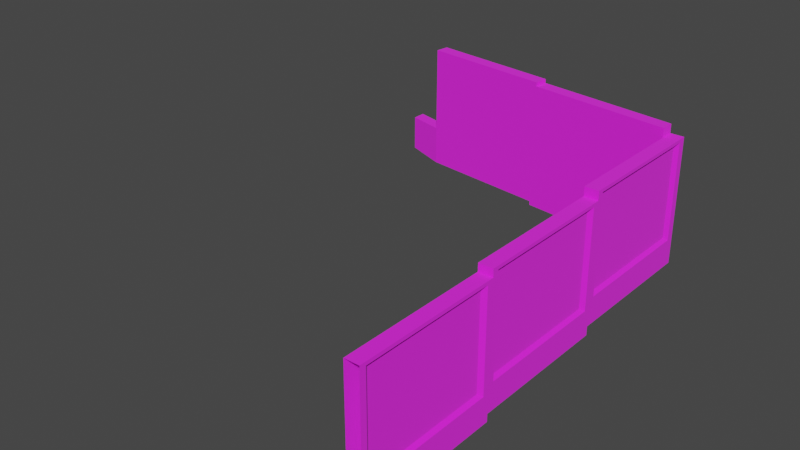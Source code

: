 # Source: SM_FENCE_05.blend  (saved by Blender 3.1.7; exported with 4.5.12 LTS)
import bpy
from mathutils import Matrix  # noqa: F401  (used for matrix-valued properties, if any)

bpy.ops.wm.read_factory_settings(use_empty=True)
scene = bpy.context.scene
scene.name = 'Scene'

# ---- collections
col_sm_fence_05 = bpy.data.collections.new('SM_FENCE_05'); scene.collection.children.link(col_sm_fence_05)

# ---- images (referenced by path relative to the original .blend; pixels are not part of the script)
import os
ASSET_DIR = os.environ.get("B2B_ASSET_DIR", "")  # directory of the original .blend (textures are referenced by path, not embedded)
HERE = os.path.dirname(os.path.abspath(__file__))  # packed textures are extracted next to this script under _unpacked/

def load_image(name, relpath, width, height, colorspace="sRGB"):
    """Load a texture the original file referenced (path relative to the .blend, or extracted next to this script)."""
    p = next((c for c in (os.path.join(HERE, relpath), os.path.join(ASSET_DIR, relpath)) if relpath and os.path.exists(c)), "")
    if p:
        img = bpy.data.images.load(p, check_existing=True)
        img.name = name
    else:  # same state as the original file: an image datablock whose file is absent (Cycles renders it pink)
        img = bpy.data.images.new(name, width, height)
        img.source = "FILE"
        img.filepath = "//" + (relpath or name)
    img.colorspace_settings.name = colorspace
    return img
img_zab1_png = load_image('zab1.PNG', 'zab1.PNG', 1024, 1024, 'sRGB')
img_betzab_png = load_image('betzab.PNG', 'betzab.PNG', 1024, 1024, 'sRGB')

# ---- materials (node trees are filled in below, after node groups)
mat_sm_fence_05_0 = bpy.data.materials.new('SM_FENCE_05.0')
mat_sm_fence_05_0.use_transparent_shadow = False
mat_sm_fence_05_0.diffuse_color = (1.0, 1.0, 1.0, 1.0)
mat_sm_fence_05_0.roughness = 1.0
mat_sm_fence_05_0.specular_intensity = 1.0
mat_sm_fence_05_1 = bpy.data.materials.new('SM_FENCE_05.1')
mat_sm_fence_05_1.use_transparent_shadow = False
mat_sm_fence_05_1.diffuse_color = (1.0, 1.0, 1.0, 1.0)
mat_sm_fence_05_1.roughness = 1.0
mat_sm_fence_05_1.specular_intensity = 1.0

# ---- material node trees
mat_sm_fence_05_0.use_nodes = True; mat_sm_fence_05_0.node_tree.nodes.clear()
_N = mat_sm_fence_05_0.node_tree.nodes; _L = mat_sm_fence_05_0.node_tree.links
n0 = _N.new('ShaderNodeBsdfPrincipled'); n0.name = 'Principled BSDF'; n0.location = (10, 300)
n0.distribution = 'GGX'
n0.subsurface_method = 'RANDOM_WALK_SKIN'
n0.inputs[2].default_value = 1.0
n0.inputs[3].default_value = 1.45
n0.inputs[13].default_value = 1.0
n0.inputs[27].default_value = (0.0, 0.0, 0.0, 1.0)
n0.inputs[28].default_value = 1.0
n1 = _N.new('ShaderNodeOutputMaterial'); n1.name = 'Material Output'; n1.location = (300, 300)
n2 = _N.new('ShaderNodeTexImage'); n2.name = 'Image Texture'; n2.location = (-300, 600)
n2.label = 'zab1'
n2.image = img_zab1_png
_L.new(n0.outputs[0], n1.inputs[0])
_L.new(n2.outputs[0], n0.inputs[0])
n1.is_active_output = True
mat_sm_fence_05_1.use_nodes = True; mat_sm_fence_05_1.node_tree.nodes.clear()
_N = mat_sm_fence_05_1.node_tree.nodes; _L = mat_sm_fence_05_1.node_tree.links
n0 = _N.new('ShaderNodeBsdfPrincipled'); n0.name = 'Principled BSDF'; n0.location = (10, 300)
n0.distribution = 'GGX'
n0.subsurface_method = 'RANDOM_WALK_SKIN'
n0.inputs[2].default_value = 1.0
n0.inputs[3].default_value = 1.45
n0.inputs[13].default_value = 1.0
n0.inputs[27].default_value = (0.0, 0.0, 0.0, 1.0)
n0.inputs[28].default_value = 1.0
n1 = _N.new('ShaderNodeOutputMaterial'); n1.name = 'Material Output'; n1.location = (300, 300)
n2 = _N.new('ShaderNodeTexImage'); n2.name = 'Image Texture'; n2.location = (-300, 600)
n2.label = 'betzab'
n2.image = img_betzab_png
_L.new(n0.outputs[0], n1.inputs[0])
_L.new(n2.outputs[0], n0.inputs[0])
n1.is_active_output = True

# ---- world
world_world = bpy.data.worlds.new('World'); scene.world = world_world
world_world.use_nodes = True; world_world.node_tree.nodes.clear()
_N = world_world.node_tree.nodes; _L = world_world.node_tree.links
n0 = _N.new('ShaderNodeOutputWorld'); n0.name = 'World Output'; n0.location = (300, 300)
n1 = _N.new('ShaderNodeBackground'); n1.name = 'Background'; n1.location = (10, 300)
n1.inputs[0].default_value = (0.05088, 0.05088, 0.05088, 1.0)
_L.new(n1.outputs[0], n0.inputs[0])
n0.is_active_output = True
world_world.color = (0.05088, 0.05088, 0.05088)
world_world.use_sun_shadow = False
world_world.sun_shadow_jitter_overblur = 0.0

# ---- meshes
me_sm_fence_05 = bpy.data.meshes.new('SM_FENCE_05')
me_sm_fence_05.from_pydata([(1.511, -3.852, 0.9679), (1.511, -3.852, -1.832), (1.511, -7.018, -1.832), (1.511, -7.018, 0.9679), (1.811, -3.852, 0.9679), (1.741, -4.085, -1.172), (1.741, -6.785, -1.172), (1.811, -6.883, -1.245), (1.741, -4.085, 0.8233), (1.741, -6.785, 0.8233), (1.811, -3.852, -1.832), (1.811, -3.987, -1.245), (1.811, -7.018, -1.832), (1.811, -7.018, 0.9679), (1.811, -6.883, 0.8955), (1.811, -3.987, 0.8955), (1.511, -0.6866, 1.133), (1.811, -3.852, 1.133), (1.511, -0.6866, -1.667), (1.511, -3.852, -1.667), (1.811, -0.8213, -1.079), (1.811, -0.6866, -1.667), (1.811, -3.717, -1.079), (1.741, -0.9191, -1.007), (1.811, -0.8213, 1.061), (1.741, -3.62, 0.9888), (1.741, -3.62, -1.007), (1.741, -0.9191, 0.9888), (1.811, -3.852, -1.667), (1.811, -3.717, 1.061), (1.811, -0.6866, 1.133), (1.511, -0.6866, 1.327), (1.511, 2.51, 1.327), (1.511, 2.51, -1.473), (1.741, -0.4541, -0.8135), (1.811, 2.344, -0.8858), (1.741, 2.247, -0.8135), (1.741, -0.4541, 1.182), (1.741, 2.247, 1.182), (1.811, -0.5519, 1.254), (1.811, 2.51, -1.473), (1.811, -0.5519, -0.8858), (1.811, -0.6866, -1.473), (1.811, 2.344, 1.254), (1.511, 2.51, 1.526), (-1.698, 2.595, 1.526), (-1.698, 2.595, -1.274), (-1.498, 2.873, -0.686), (-1.662, 2.892, 1.526), (1.272, 2.468, -0.6137), (-1.409, 2.792, -0.6137), (-1.409, 2.792, 1.382), (1.272, 2.468, 1.382), (1.377, 2.526, -0.686), (1.511, 2.51, -1.274), (-1.662, 2.892, -1.274), (1.377, 2.526, 1.454), (-1.498, 2.873, 1.454), (-4.641, 2.95, 1.616), (-4.641, 2.95, -1.184), (-1.901, 2.851, -0.5244), (-4.441, 3.228, 1.543), (-1.796, 2.909, 1.543), (-4.352, 3.147, 1.471), (-4.441, 3.228, -0.5966), (-4.352, 3.147, -0.5244), (-1.901, 2.851, 1.471), (-1.796, 2.909, -0.5966), (-1.662, 2.892, 1.616), (-4.605, 3.247, 1.616), (1.511, 2.21, -1.274), (1.511, 2.21, 1.526), (1.811, 2.51, 1.327), (1.511, -0.6866, -1.473), (1.811, -0.6866, 1.327), (1.511, -3.852, 1.133), (-1.698, 2.595, 1.616), (-1.662, 2.892, -1.184), (-1.698, 2.595, -1.184), (-4.605, 3.247, -1.184), (-5.464, 3.462, -0.3075), (-4.605, 3.247, -0.3075), (-5.464, 3.161, -0.3075), (-4.641, 2.95, -0.3075), (-5.464, 3.161, -1.098), (-5.464, 3.462, -1.098)], [], [(0, 3, 13), (13, 4, 0), (4, 15, 11), (11, 10, 4), (5, 6, 7), (7, 11, 5), (8, 15, 14), (14, 9, 8), (8, 5, 11), (11, 15, 8), (9, 6, 5), (5, 8, 9), (14, 7, 6), (6, 9, 14), (10, 11, 7), (7, 12, 10), (13, 12, 7), (7, 14, 13), (4, 13, 14), (14, 15, 4), (16, 75, 17), (17, 30, 16), (30, 24, 20), (20, 21, 30), (23, 26, 22), (22, 20, 23), (27, 24, 29), (29, 25, 27), (27, 23, 20), (20, 24, 27), (25, 26, 23), (23, 27, 25), (29, 22, 26), (26, 25, 29), (21, 20, 22), (22, 28, 21), (17, 28, 22), (22, 29, 17), (30, 17, 29), (29, 24, 30), (32, 31, 74), (74, 72, 32), (72, 43, 35), (35, 40, 72), (36, 34, 41), (41, 35, 36), (38, 43, 39), (39, 37, 38), (38, 36, 35), (35, 43, 38), (37, 34, 36), (36, 38, 37), (39, 41, 34), (34, 37, 39), (40, 35, 41), (41, 42, 40), (74, 42, 41), (41, 39, 74), (72, 74, 39), (39, 43, 72), (45, 71, 44), (44, 48, 45), (48, 57, 47), (47, 55, 48), (50, 49, 53), (53, 47, 50), (51, 57, 56), (56, 52, 51), (51, 50, 47), (47, 57, 51), (52, 49, 50), (50, 51, 52), (56, 53, 49), (49, 52, 56), (55, 47, 53), (53, 54, 55), (44, 54, 53), (53, 56, 44), (48, 44, 56), (56, 57, 48), (58, 76, 68), (68, 69, 58), (69, 61, 64), (64, 79, 69), (65, 60, 67), (67, 64, 65), (63, 61, 62), (62, 66, 63), (63, 65, 64), (64, 61, 63), (66, 60, 65), (65, 63, 66), (62, 67, 60), (60, 66, 62), (79, 64, 67), (67, 77, 79), (68, 77, 67), (67, 62, 68), (69, 68, 62), (62, 61, 69), (44, 71, 54), (70, 54, 71), (32, 72, 33), (40, 33, 72), (74, 31, 73), (73, 42, 74), (17, 75, 19), (19, 28, 17), (68, 76, 77), (78, 77, 76), (58, 69, 79), (79, 59, 58), (3, 0, 1), (1, 2, 3), (75, 16, 18), (18, 19, 75), (31, 32, 33), (33, 73, 31), (71, 45, 46), (46, 70, 71), (76, 58, 59), (59, 78, 76), (79, 85, 80), (79, 80, 81), (81, 80, 82), (81, 82, 83), (84, 59, 82), (82, 59, 83), (85, 84, 82), (85, 82, 80)])
me_sm_fence_05.polygons.foreach_set('use_smooth', [True] * 130)
me_sm_fence_05.polygons.foreach_set('material_index', [0, 0, 0, 0, 0, 0, 0, 0, 0, 0, 0, 0, 0, 0, 0, 0, 0, 0, 0, 0, 0, 0, 0, 0, 0, 0, 0, 0, 0, 0, 0, 0, 0, 0, 0, 0, 0, 0, 0, 0, 0, 0, 0, 0, 0, 0, 0, 0, 0, 0, 0, 0, 0, 0, 0, 0, 0, 0, 0, 0, 0, 0, 0, 0, 0, 0, 0, 0, 0, 0, 0, 0, 0, 0, 0, 0, 0, 0, 0, 0, 0, 0, 0, 0, 0, 0, 0, 0, 0, 0, 0, 0, 0, 0, 0, 0, 0, 0, 0, 0, 0, 0, 0, 0, 0, 0, 0, 0, 0, 0, 0, 0, 1, 1, 1, 1, 1, 1, 1, 1, 1, 1, 1, 1, 1, 1, 1, 1, 1, 1])
_k = set([(0, 1), (0, 3), (0, 4), (0, 13), (1, 2), (1, 3), (2, 3), (3, 13), (4, 10), (4, 11), (4, 13), (4, 14), (4, 15), (5, 6), (5, 7), (5, 8), (5, 9), (5, 11), (6, 7), (6, 9), (6, 14), (7, 10), (7, 11), (7, 12), (7, 13), (7, 14), (8, 9), (8, 11), (8, 14), (8, 15), (9, 14), (10, 11), (10, 12), (11, 15), (12, 13), (13, 14), (14, 15), (16, 17), (16, 18), (16, 30), (16, 75), (17, 19), (17, 22), (17, 28), (17, 29), (17, 30), (17, 75), (18, 19), (18, 75), (19, 28), (19, 75), (20, 21), (20, 22), (20, 23), (20, 24), (20, 27), (20, 30), (21, 22), (21, 28), (21, 30), (22, 23), (22, 26), (22, 28), (22, 29), (23, 25), (23, 26), (23, 27), (24, 27), (24, 29), (24, 30), (25, 26), (25, 27), (25, 29), (26, 29), (27, 29), (29, 30), (31, 32), (31, 33), (31, 73), (31, 74), (32, 33), (32, 72), (32, 74), (33, 40), (33, 72), (33, 73), (34, 36), (34, 37), (34, 39), (34, 41), (35, 36), (35, 38), (35, 40), (35, 41), (35, 43), (35, 72), (36, 37), (36, 38), (36, 41), (37, 38), (37, 39), (38, 39), (38, 43), (39, 41), (39, 43), (39, 72), (39, 74), (40, 41), (40, 42), (40, 72), (41, 42), (41, 74), (42, 73), (42, 74), (43, 72), (44, 45), (44, 48), (44, 53), (44, 54), (44, 56), (44, 71), (45, 46), (45, 48), (45, 71), (46, 70), (46, 71), (47, 48), (47, 50), (47, 51), (47, 53), (47, 55), (47, 57), (48, 55), (48, 56), (48, 57), (49, 50), (49, 52), (49, 53), (49, 56), (50, 51), (50, 52), (50, 53), (51, 52), (51, 56), (51, 57), (52, 56), (53, 54), (53, 55), (53, 56), (54, 55), (54, 70), (54, 71), (56, 57), (58, 59), (58, 68), (58, 69), (58, 76), (58, 79), (59, 76), (59, 78), (59, 79), (59, 82), (59, 83), (59, 84), (60, 62), (60, 65), (60, 66), (60, 67), (61, 62), (61, 63), (61, 64), (61, 69), (62, 63), (62, 66), (62, 67), (62, 68), (62, 69), (63, 64), (63, 65), (63, 66), (64, 65), (64, 67), (64, 69), (64, 79), (65, 66), (65, 67), (67, 68), (67, 77), (67, 79), (68, 69), (68, 76), (68, 77), (69, 79), (70, 71), (72, 74), (73, 74), (76, 77), (76, 78), (77, 78), (77, 79), (79, 80), (79, 81), (79, 85), (80, 81), (80, 82), (80, 85), (81, 82), (81, 83), (82, 83), (82, 84), (82, 85), (84, 85)])
me_sm_fence_05.attributes.new('sharp_edge', 'BOOLEAN', 'EDGE').data.foreach_set('value', [ (min(e.vertices), max(e.vertices)) in _k for e in me_sm_fence_05.edges])
_uv = me_sm_fence_05.uv_layers.new(name='UVMap')
_uv.uv.foreach_set('vector', [1.0, 1.97, 0.0, 1.97, 0.0, 2.0, 0.0, 2.0, 1.0, 2.0, 1.0, 1.97, 0.9995, 2.0, 0.957, 1.974, 0.957, 1.208, 0.957, 1.208, 0.9995, 1.0, 0.9995, 2.0, 0.9401, 1.223, 0.06618, 1.223, 0.043, 1.208, 0.043, 1.208, 0.957, 1.208, 0.9401, 1.223, 0.9401, 1.933, 0.957, 1.974, 0.043, 1.974, 0.043, 1.974, 0.06618, 1.933, 0.9401, 1.933, 0.9401, 1.933, 0.9401, 1.223, 0.957, 1.208, 0.957, 1.208, 0.957, 1.974, 0.9401, 1.933, 0.06618, 1.933, 0.06618, 1.223, 0.9401, 1.223, 0.9401, 1.223, 0.9401, 1.933, 0.06618, 1.933, 0.043, 1.974, 0.043, 1.208, 0.06618, 1.223, 0.06618, 1.223, 0.06618, 1.933, 0.043, 1.974, 0.9995, 1.0, 0.957, 1.208, 0.043, 1.208, 0.043, 1.208, 0.0004995, 1.0, 0.9995, 1.0, 0.0004995, 2.0, 0.0004995, 1.0, 0.043, 1.208, 0.043, 1.208, 0.043, 1.974, 0.0004995, 2.0, 0.9995, 2.0, 0.0004995, 2.0, 0.043, 1.974, 0.043, 1.974, 0.957, 1.974, 0.9995, 2.0, 1.0, 1.97, 0.0, 1.97, 0.0, 2.0, 0.0, 2.0, 1.0, 2.0, 1.0, 1.97, 0.9995, 2.0, 0.957, 1.974, 0.957, 1.208, 0.957, 1.208, 0.9995, 1.0, 0.9995, 2.0, 0.9401, 1.223, 0.06618, 1.223, 0.043, 1.208, 0.043, 1.208, 0.957, 1.208, 0.9401, 1.223, 0.9401, 1.933, 0.957, 1.974, 0.043, 1.974, 0.043, 1.974, 0.06618, 1.933, 0.9401, 1.933, 0.9401, 1.933, 0.9401, 1.223, 0.957, 1.208, 0.957, 1.208, 0.957, 1.974, 0.9401, 1.933, 0.06618, 1.933, 0.06618, 1.223, 0.9401, 1.223, 0.9401, 1.223, 0.9401, 1.933, 0.06618, 1.933, 0.043, 1.974, 0.043, 1.208, 0.06618, 1.223, 0.06618, 1.223, 0.06618, 1.933, 0.043, 1.974, 0.9995, 1.0, 0.957, 1.208, 0.043, 1.208, 0.043, 1.208, 0.0004995, 1.0, 0.9995, 1.0, 0.0004995, 2.0, 0.0004995, 1.0, 0.043, 1.208, 0.043, 1.208, 0.043, 1.974, 0.0004995, 2.0, 0.9995, 2.0, 0.0004995, 2.0, 0.043, 1.974, 0.043, 1.974, 0.957, 1.974, 0.9995, 2.0, 1.0, 1.97, 0.0, 1.97, 0.0, 2.0, 0.0, 2.0, 1.0, 2.0, 1.0, 1.97, 0.9995, 2.0, 0.957, 1.974, 0.957, 1.208, 0.957, 1.208, 0.9995, 1.0, 0.9995, 2.0, 0.9401, 1.223, 0.06618, 1.223, 0.043, 1.208, 0.043, 1.208, 0.957, 1.208, 0.9401, 1.223, 0.9401, 1.933, 0.957, 1.974, 0.043, 1.974, 0.043, 1.974, 0.06618, 1.933, 0.9401, 1.933, 0.9401, 1.933, 0.9401, 1.223, 0.957, 1.208, 0.957, 1.208, 0.957, 1.974, 0.9401, 1.933, 0.06618, 1.933, 0.06618, 1.223, 0.9401, 1.223, 0.9401, 1.223, 0.9401, 1.933, 0.06618, 1.933, 0.043, 1.974, 0.043, 1.208, 0.06618, 1.223, 0.06618, 1.223, 0.06618, 1.933, 0.043, 1.974, 0.9995, 1.0, 0.957, 1.208, 0.043, 1.208, 0.043, 1.208, 0.0004995, 1.0, 0.9995, 1.0, 0.0004995, 2.0, 0.0004995, 1.0, 0.043, 1.208, 0.043, 1.208, 0.043, 1.974, 0.0004995, 2.0, 0.9995, 2.0, 0.0004995, 2.0, 0.043, 1.974, 0.043, 1.974, 0.957, 1.974, 0.9995, 2.0, 1.0, 1.97, 0.0, 1.97, 0.0, 2.0, 0.0, 2.0, 1.0, 2.0, 1.0, 1.97, 0.9995, 2.0, 0.957, 1.974, 0.957, 1.208, 0.957, 1.208, 0.9995, 1.0, 0.9995, 2.0, 0.9401, 1.223, 0.06618, 1.223, 0.043, 1.208, 0.043, 1.208, 0.957, 1.208, 0.9401, 1.223, 0.9401, 1.933, 0.957, 1.974, 0.043, 1.974, 0.043, 1.974, 0.06618, 1.933, 0.9401, 1.933, 0.9401, 1.933, 0.9401, 1.223, 0.957, 1.208, 0.957, 1.208, 0.957, 1.974, 0.9401, 1.933, 0.06618, 1.933, 0.06618, 1.223, 0.9401, 1.223, 0.9401, 1.223, 0.9401, 1.933, 0.06618, 1.933, 0.043, 1.974, 0.043, 1.208, 0.06618, 1.223, 0.06618, 1.223, 0.06618, 1.933, 0.043, 1.974, 0.9995, 1.0, 0.957, 1.208, 0.043, 1.208, 0.043, 1.208, 0.0004995, 1.0, 0.9995, 1.0, 0.0004995, 2.0, 0.0004995, 1.0, 0.043, 1.208, 0.043, 1.208, 0.043, 1.974, 0.0004995, 2.0, 0.9995, 2.0, 0.0004995, 2.0, 0.043, 1.974, 0.043, 1.974, 0.957, 1.974, 0.9995, 2.0, 1.0, 1.97, 0.0, 1.97, 0.0, 2.0, 0.0, 2.0, 1.0, 2.0, 1.0, 1.97, 0.9995, 2.0, 0.957, 1.974, 0.957, 1.208, 0.957, 1.208, 0.9995, 1.0, 0.9995, 2.0, 0.9401, 1.223, 0.06618, 1.223, 0.043, 1.208, 0.043, 1.208, 0.957, 1.208, 0.9401, 1.223, 0.9401, 1.933, 0.957, 1.974, 0.043, 1.974, 0.043, 1.974, 0.06618, 1.933, 0.9401, 1.933, 0.9401, 1.933, 0.9401, 1.223, 0.957, 1.208, 0.957, 1.208, 0.957, 1.974, 0.9401, 1.933, 0.06618, 1.933, 0.06618, 1.223, 0.9401, 1.223, 0.9401, 1.223, 0.9401, 1.933, 0.06618, 1.933, 0.043, 1.974, 0.043, 1.208, 0.06618, 1.223, 0.06618, 1.223, 0.06618, 1.933, 0.043, 1.974, 0.9995, 1.0, 0.957, 1.208, 0.043, 1.208, 0.043, 1.208, 0.0004995, 1.0, 0.9995, 1.0, 0.0004995, 2.0, 0.0004995, 1.0, 0.043, 1.208, 0.043, 1.208, 0.043, 1.974, 0.0004995, 2.0, 0.9995, 2.0, 0.0004995, 2.0, 0.043, 1.974, 0.043, 1.974, 0.957, 1.974, 0.9995, 2.0, 0.03, 2.0, 0.0, 2.0, 0.03, 1.0, 0.0, 1.0, 0.03, 1.0, 0.0, 2.0, 0.03, 2.0, 0.0, 2.0, 0.03, 1.0, 0.0, 1.0, 0.03, 1.0, 0.0, 2.0, 0.0, 2.0, 0.03, 2.0, 0.03, 1.0, 0.03, 1.0, 0.0, 1.0, 0.0, 2.0, 0.0, 2.0, 0.03, 2.0, 0.03, 1.0, 0.03, 1.0, 0.0, 1.0, 0.0, 2.0, 0.03, 2.0, 0.0, 2.0, 0.03, 1.0, 0.0, 1.0, 0.03, 1.0, 0.0, 2.0, 0.0, 2.0, 0.03, 2.0, 0.03, 1.0, 0.03, 1.0, 0.0, 1.0, 0.0, 2.0, 0.9995, 2.0, 0.0004995, 2.0, 0.0004995, 1.0, 0.0004995, 1.0, 0.9995, 1.0, 0.9995, 2.0, 0.9995, 2.0, 0.0004995, 2.0, 0.0004995, 1.0, 0.0004995, 1.0, 0.9995, 1.0, 0.9995, 2.0, 0.9995, 2.0, 0.0004995, 2.0, 0.0004995, 1.0, 0.0004995, 1.0, 0.9995, 1.0, 0.9995, 2.0, 0.9995, 2.0, 0.0004995, 2.0, 0.0004995, 1.0, 0.0004995, 1.0, 0.9995, 1.0, 0.9995, 2.0, 0.9995, 2.0, 0.0004995, 2.0, 0.0004995, 1.0, 0.0004995, 1.0, 0.9995, 1.0, 0.9995, 2.0, 0.2852, 1.281, 0.7148, 1.324, 0.7148, 1.719, 0.2852, 1.281, 0.7148, 1.719, 0.2852, 1.719, 0.7148, 1.521, 0.2852, 1.628, 0.2852, 1.477, 0.7148, 1.521, 0.2852, 1.477, 0.6969, 1.372, 0.2852, 1.324, 0.6969, 1.281, 0.2852, 1.719, 0.2852, 1.719, 0.6969, 1.281, 0.6969, 1.719, 0.3719, 1.324, 0.5226, 1.324, 0.5226, 1.719, 0.3719, 1.324, 0.5226, 1.719, 0.3719, 1.719])
_ca = me_sm_fence_05.color_attributes.new('Col', 'BYTE_COLOR', 'CORNER')
_ca.data.foreach_set('color', [0.1746, 0.159, 0.1413, 1.0, 0.1746, 0.159, 0.1413, 1.0, 0.1746, 0.159, 0.1413, 1.0, 0.1746, 0.159, 0.1413, 1.0, 0.1746, 0.159, 0.1413, 1.0, 0.1746, 0.159, 0.1413, 1.0, 0.0, 0.0, 0.0, 1.0, 0.0, 0.0, 0.0, 1.0, 0.0, 0.0, 0.0, 1.0, 0.0, 0.0, 0.0, 1.0, 0.0, 0.0, 0.0, 1.0, 0.0, 0.0, 0.0, 1.0, 0.001214, 0.001214, 0.001214, 1.0, 0.001214, 0.001214, 0.001214, 1.0, 0.001214, 0.001214, 0.001214, 1.0, 0.001214, 0.001214, 0.001214, 1.0, 0.001214, 0.001214, 0.001214, 1.0, 0.001214, 0.001214, 0.001214, 1.0, 0.004777, 0.004391, 0.004391, 1.0, 0.004777, 0.004391, 0.004391, 1.0, 0.004777, 0.004391, 0.004391, 1.0, 0.004777, 0.004391, 0.004391, 1.0, 0.004777, 0.004391, 0.004391, 1.0, 0.004777, 0.004391, 0.004391, 1.0, 0.003677, 0.003677, 0.003347, 1.0, 0.003677, 0.003677, 0.003347, 1.0, 0.003677, 0.003677, 0.003347, 1.0, 0.003677, 0.003677, 0.003347, 1.0, 0.003677, 0.003677, 0.003347, 1.0, 0.003677, 0.003677, 0.003347, 1.0, 0.0, 0.0, 0.0, 1.0, 0.0, 0.0, 0.0, 1.0, 0.0, 0.0, 0.0, 1.0, 0.0, 0.0, 0.0, 1.0, 0.0, 0.0, 0.0, 1.0, 0.0, 0.0, 0.0, 1.0, 0.004391, 0.004025, 0.004025, 1.0, 0.004391, 0.004025, 0.004025, 1.0, 0.004391, 0.004025, 0.004025, 1.0, 0.004391, 0.004025, 0.004025, 1.0, 0.004391, 0.004025, 0.004025, 1.0, 0.004391, 0.004025, 0.004025, 1.0, 0.0, 0.0, 0.0, 1.0, 0.0, 0.0, 0.0, 1.0, 0.0, 0.0, 0.0, 1.0, 0.0, 0.0, 0.0, 1.0, 0.0, 0.0, 0.0, 1.0, 0.0, 0.0, 0.0, 1.0, 0.0, 0.0, 0.0, 1.0, 0.0, 0.0, 0.0, 1.0, 0.0, 0.0, 0.0, 1.0, 0.0, 0.0, 0.0, 1.0, 0.0, 0.0, 0.0, 1.0, 0.0, 0.0, 0.0, 1.0, 0.0, 0.0, 0.0, 1.0, 0.0, 0.0, 0.0, 1.0, 0.0, 0.0, 0.0, 1.0, 0.0, 0.0, 0.0, 1.0, 0.0, 0.0, 0.0, 1.0, 0.0, 0.0, 0.0, 1.0, 0.1746, 0.159, 0.1413, 1.0, 0.1746, 0.159, 0.1413, 1.0, 0.1746, 0.159, 0.1413, 1.0, 0.1746, 0.159, 0.1413, 1.0, 0.1746, 0.159, 0.1413, 1.0, 0.1746, 0.159, 0.1413, 1.0, 0.0, 0.0, 0.0, 1.0, 0.0, 0.0, 0.0, 1.0, 0.0, 0.0, 0.0, 1.0, 0.0, 0.0, 0.0, 1.0, 0.0, 0.0, 0.0, 1.0, 0.0, 0.0, 0.0, 1.0, 0.001214, 0.001214, 0.001214, 1.0, 0.001214, 0.001214, 0.001214, 1.0, 0.001214, 0.001214, 0.001214, 1.0, 0.001214, 0.001214, 0.001214, 1.0, 0.001214, 0.001214, 0.001214, 1.0, 0.001214, 0.001214, 0.001214, 1.0, 0.004777, 0.004391, 0.004391, 1.0, 0.004777, 0.004391, 0.004391, 1.0, 0.004777, 0.004391, 0.004391, 1.0, 0.004777, 0.004391, 0.004391, 1.0, 0.004777, 0.004391, 0.004391, 1.0, 0.004777, 0.004391, 0.004391, 1.0, 0.003677, 0.003677, 0.003347, 1.0, 0.003677, 0.003677, 0.003347, 1.0, 0.003677, 0.003677, 0.003347, 1.0, 0.003677, 0.003677, 0.003347, 1.0, 0.003677, 0.003677, 0.003347, 1.0, 0.003677, 0.003677, 0.003347, 1.0, 0.0, 0.0, 0.0, 1.0, 0.0, 0.0, 0.0, 1.0, 0.0, 0.0, 0.0, 1.0, 0.0, 0.0, 0.0, 1.0, 0.0, 0.0, 0.0, 1.0, 0.0, 0.0, 0.0, 1.0, 0.004391, 0.004025, 0.004025, 1.0, 0.004391, 0.004025, 0.004025, 1.0, 0.004391, 0.004025, 0.004025, 1.0, 0.004391, 0.004025, 0.004025, 1.0, 0.004391, 0.004025, 0.004025, 1.0, 0.004391, 0.004025, 0.004025, 1.0, 0.0, 0.0, 0.0, 1.0, 0.0, 0.0, 0.0, 1.0, 0.0, 0.0, 0.0, 1.0, 0.0, 0.0, 0.0, 1.0, 0.0, 0.0, 0.0, 1.0, 0.0, 0.0, 0.0, 1.0, 0.0, 0.0, 0.0, 1.0, 0.0, 0.0, 0.0, 1.0, 0.0, 0.0, 0.0, 1.0, 0.0, 0.0, 0.0, 1.0, 0.0, 0.0, 0.0, 1.0, 0.0, 0.0, 0.0, 1.0, 0.0, 0.0, 0.0, 1.0, 0.0, 0.0, 0.0, 1.0, 0.0, 0.0, 0.0, 1.0, 0.0, 0.0, 0.0, 1.0, 0.0, 0.0, 0.0, 1.0, 0.0, 0.0, 0.0, 1.0, 0.1746, 0.159, 0.1413, 1.0, 0.1746, 0.159, 0.1413, 1.0, 0.1746, 0.159, 0.1413, 1.0, 0.1746, 0.159, 0.1413, 1.0, 0.1746, 0.159, 0.1413, 1.0, 0.1746, 0.159, 0.1413, 1.0, 0.0, 0.0, 0.0, 1.0, 0.0, 0.0, 0.0, 1.0, 0.0, 0.0, 0.0, 1.0, 0.0, 0.0, 0.0, 1.0, 0.0, 0.0, 0.0, 1.0, 0.0, 0.0, 0.0, 1.0, 0.001214, 0.001214, 0.001214, 1.0, 0.001214, 0.001214, 0.001214, 1.0, 0.001214, 0.001214, 0.001214, 1.0, 0.001214, 0.001214, 0.001214, 1.0, 0.001214, 0.001214, 0.001214, 1.0, 0.001214, 0.001214, 0.001214, 1.0, 0.004777, 0.004391, 0.004391, 1.0, 0.004777, 0.004391, 0.004391, 1.0, 0.004777, 0.004391, 0.004391, 1.0, 0.004777, 0.004391, 0.004391, 1.0, 0.004777, 0.004391, 0.004391, 1.0, 0.004777, 0.004391, 0.004391, 1.0, 0.003677, 0.003677, 0.003347, 1.0, 0.003677, 0.003677, 0.003347, 1.0, 0.003677, 0.003677, 0.003347, 1.0, 0.003677, 0.003677, 0.003347, 1.0, 0.003677, 0.003677, 0.003347, 1.0, 0.003677, 0.003677, 0.003347, 1.0, 0.0, 0.0, 0.0, 1.0, 0.0, 0.0, 0.0, 1.0, 0.0, 0.0, 0.0, 1.0, 0.0, 0.0, 0.0, 1.0, 0.0, 0.0, 0.0, 1.0, 0.0, 0.0, 0.0, 1.0, 0.004391, 0.004025, 0.004025, 1.0, 0.004391, 0.004025, 0.004025, 1.0, 0.004391, 0.004025, 0.004025, 1.0, 0.004391, 0.004025, 0.004025, 1.0, 0.004391, 0.004025, 0.004025, 1.0, 0.004391, 0.004025, 0.004025, 1.0, 0.0, 0.0, 0.0, 1.0, 0.0, 0.0, 0.0, 1.0, 0.0, 0.0, 0.0, 1.0, 0.0, 0.0, 0.0, 1.0, 0.0, 0.0, 0.0, 1.0, 0.0, 0.0, 0.0, 1.0, 0.0, 0.0, 0.0, 1.0, 0.0, 0.0, 0.0, 1.0, 0.0, 0.0, 0.0, 1.0, 0.0, 0.0, 0.0, 1.0, 0.0, 0.0, 0.0, 1.0, 0.0, 0.0, 0.0, 1.0, 0.0, 0.0, 0.0, 1.0, 0.0, 0.0, 0.0, 1.0, 0.0, 0.0, 0.0, 1.0, 0.0, 0.0, 0.0, 1.0, 0.0, 0.0, 0.0, 1.0, 0.0, 0.0, 0.0, 1.0, 0.1746, 0.159, 0.1413, 1.0, 0.1746, 0.159, 0.1413, 1.0, 0.1746, 0.159, 0.1413, 1.0, 0.1746, 0.159, 0.1413, 1.0, 0.1746, 0.159, 0.1413, 1.0, 0.1746, 0.159, 0.1413, 1.0, 0.01298, 0.01229, 0.01229, 1.0, 0.01298, 0.01229, 0.01229, 1.0, 0.01298, 0.01229, 0.01229, 1.0, 0.01298, 0.01229, 0.01229, 1.0, 0.01298, 0.01229, 0.01229, 1.0, 0.01298, 0.01229, 0.01229, 1.0, 0.1095, 0.0999, 0.09306, 1.0, 0.1095, 0.0999, 0.09306, 1.0, 0.1095, 0.0999, 0.09306, 1.0, 0.1095, 0.0999, 0.09306, 1.0, 0.1095, 0.0999, 0.09306, 1.0, 0.1095, 0.0999, 0.09306, 1.0, 0.0137, 0.01298, 0.01229, 1.0, 0.0137, 0.01298, 0.01229, 1.0, 0.0137, 0.01298, 0.01229, 1.0, 0.0137, 0.01298, 0.01229, 1.0, 0.0137, 0.01298, 0.01229, 1.0, 0.0137, 0.01298, 0.01229, 1.0, 0.006512, 0.006512, 0.006512, 1.0, 0.006512, 0.006512, 0.006512, 1.0, 0.006512, 0.006512, 0.006512, 1.0, 0.006512, 0.006512, 0.006512, 1.0, 0.006512, 0.006512, 0.006512, 1.0, 0.006512, 0.006512, 0.006512, 1.0, 0.01298, 0.01229, 0.01229, 1.0, 0.01298, 0.01229, 0.01229, 1.0, 0.01298, 0.01229, 0.01229, 1.0, 0.01298, 0.01229, 0.01229, 1.0, 0.01298, 0.01229, 0.01229, 1.0, 0.01298, 0.01229, 0.01229, 1.0, 0.09531, 0.08866, 0.08228, 1.0, 0.09531, 0.08866, 0.08228, 1.0, 0.09531, 0.08866, 0.08228, 1.0, 0.09531, 0.08866, 0.08228, 1.0, 0.09531, 0.08866, 0.08228, 1.0, 0.09531, 0.08866, 0.08228, 1.0, 0.01298, 0.01229, 0.01229, 1.0, 0.01298, 0.01229, 0.01229, 1.0, 0.01298, 0.01229, 0.01161, 1.0, 0.01298, 0.01229, 0.01161, 1.0, 0.01298, 0.01229, 0.01161, 1.0, 0.01298, 0.01229, 0.01229, 1.0, 0.01298, 0.01229, 0.01229, 1.0, 0.01298, 0.01229, 0.01161, 1.0, 0.01298, 0.01229, 0.01161, 1.0, 0.01298, 0.01229, 0.01161, 1.0, 0.01298, 0.01229, 0.01229, 1.0, 0.01298, 0.01229, 0.01229, 1.0, 0.01298, 0.01229, 0.01229, 1.0, 0.01298, 0.01229, 0.01229, 1.0, 0.01298, 0.01229, 0.01229, 1.0, 0.01298, 0.01229, 0.01229, 1.0, 0.01298, 0.01229, 0.01229, 1.0, 0.01298, 0.01229, 0.01229, 1.0, 0.1746, 0.159, 0.1413, 1.0, 0.1746, 0.159, 0.1413, 1.0, 0.1746, 0.159, 0.1413, 1.0, 0.1746, 0.159, 0.1413, 1.0, 0.1746, 0.159, 0.1413, 1.0, 0.1746, 0.159, 0.1413, 1.0, 0.01298, 0.01229, 0.01229, 1.0, 0.01298, 0.01229, 0.01229, 1.0, 0.01298, 0.01229, 0.01229, 1.0, 0.01298, 0.01229, 0.01229, 1.0, 0.01298, 0.01229, 0.01229, 1.0, 0.01298, 0.01229, 0.01229, 1.0, 0.1095, 0.0999, 0.09306, 1.0, 0.1095, 0.0999, 0.09306, 1.0, 0.1095, 0.0999, 0.09306, 1.0, 0.1095, 0.0999, 0.09306, 1.0, 0.1095, 0.0999, 0.09306, 1.0, 0.1095, 0.0999, 0.09306, 1.0, 0.0137, 0.01298, 0.01229, 1.0, 0.0137, 0.01298, 0.01229, 1.0, 0.0137, 0.01298, 0.01229, 1.0, 0.0137, 0.01298, 0.01229, 1.0, 0.0137, 0.01298, 0.01229, 1.0, 0.0137, 0.01298, 0.01229, 1.0, 0.006512, 0.006512, 0.006512, 1.0, 0.006512, 0.006512, 0.006512, 1.0, 0.006512, 0.006512, 0.006512, 1.0, 0.006512, 0.006512, 0.006512, 1.0, 0.006512, 0.006512, 0.006512, 1.0, 0.006512, 0.006512, 0.006512, 1.0, 0.01298, 0.01229, 0.01229, 1.0, 0.01298, 0.01229, 0.01229, 1.0, 0.01298, 0.01229, 0.01229, 1.0, 0.01298, 0.01229, 0.01229, 1.0, 0.01298, 0.01229, 0.01229, 1.0, 0.01298, 0.01229, 0.01229, 1.0, 0.09531, 0.08866, 0.08228, 1.0, 0.09531, 0.08866, 0.08228, 1.0, 0.09531, 0.08866, 0.08228, 1.0, 0.09531, 0.08866, 0.08228, 1.0, 0.09531, 0.08866, 0.08228, 1.0, 0.09531, 0.08866, 0.08228, 1.0, 0.01298, 0.01229, 0.01229, 1.0, 0.01298, 0.01229, 0.01229, 1.0, 0.01298, 0.01229, 0.01229, 1.0, 0.01298, 0.01229, 0.01229, 1.0, 0.01298, 0.01229, 0.01229, 1.0, 0.01298, 0.01229, 0.01229, 1.0, 0.01298, 0.01229, 0.01229, 1.0, 0.01298, 0.01229, 0.01229, 1.0, 0.01298, 0.01229, 0.01229, 1.0, 0.01298, 0.01229, 0.01229, 1.0, 0.01298, 0.01229, 0.01229, 1.0, 0.01298, 0.01229, 0.01229, 1.0, 0.01298, 0.01229, 0.01229, 1.0, 0.01298, 0.01229, 0.01229, 1.0, 0.01298, 0.01229, 0.01229, 1.0, 0.01298, 0.01229, 0.01229, 1.0, 0.01298, 0.01229, 0.01229, 1.0, 0.01298, 0.01229, 0.01229, 1.0, 0.0, 0.0, 0.0, 1.0, 0.0, 0.0, 0.0, 1.0, 0.0, 0.0, 0.0, 1.0, 0.0, 0.0, 0.0, 1.0, 0.0, 0.0, 0.0, 1.0, 0.0, 0.0, 0.0, 1.0, 0.01764, 0.01764, 0.016, 1.0, 0.01764, 0.01764, 0.016, 1.0, 0.01764, 0.01764, 0.016, 1.0, 0.01764, 0.01764, 0.016, 1.0, 0.01764, 0.01764, 0.016, 1.0, 0.01764, 0.01764, 0.016, 1.0, 0.01444, 0.01444, 0.01298, 1.0, 0.01444, 0.01444, 0.01298, 1.0, 0.01444, 0.01444, 0.01298, 1.0, 0.01444, 0.01444, 0.01298, 1.0, 0.01444, 0.01444, 0.01298, 1.0, 0.01444, 0.01444, 0.01298, 1.0, 0.01444, 0.01444, 0.01298, 1.0, 0.01444, 0.01444, 0.01298, 1.0, 0.01444, 0.01444, 0.01298, 1.0, 0.01444, 0.01444, 0.01298, 1.0, 0.01444, 0.01444, 0.01298, 1.0, 0.01444, 0.01444, 0.01298, 1.0, 0.0, 0.0, 0.0, 1.0, 0.0, 0.0, 0.0, 1.0, 0.0, 0.0, 0.0, 1.0, 0.0, 0.0, 0.0, 1.0, 0.0, 0.0, 0.0, 1.0, 0.0, 0.0, 0.0, 1.0, 0.2159, 0.1946, 0.1746, 1.0, 0.2159, 0.1946, 0.1746, 1.0, 0.2159, 0.1946, 0.1746, 1.0, 0.2159, 0.1946, 0.1746, 1.0, 0.2159, 0.1946, 0.1746, 1.0, 0.2159, 0.1946, 0.1746, 1.0, 0.2195, 0.1981, 0.1779, 1.0, 0.2195, 0.1981, 0.1779, 1.0, 0.2195, 0.1981, 0.1779, 1.0, 0.2195, 0.1981, 0.1779, 1.0, 0.2195, 0.1981, 0.1779, 1.0, 0.2195, 0.1981, 0.1779, 1.0, 0.2195, 0.1981, 0.1779, 1.0, 0.2195, 0.1946, 0.1746, 1.0, 0.2195, 0.1946, 0.1746, 1.0, 0.2195, 0.1946, 0.1746, 1.0, 0.2195, 0.1981, 0.1779, 1.0, 0.2195, 0.1981, 0.1779, 1.0, 0.2195, 0.1946, 0.1746, 1.0, 0.2195, 0.1946, 0.1746, 1.0, 0.2195, 0.1946, 0.1746, 1.0, 0.2195, 0.1946, 0.1746, 1.0, 0.2195, 0.1946, 0.1746, 1.0, 0.2195, 0.1946, 0.1746, 1.0, 0.02217, 0.02122, 0.01938, 1.0, 0.02217, 0.02122, 0.01938, 1.0, 0.02217, 0.02122, 0.01938, 1.0, 0.02217, 0.02122, 0.01938, 1.0, 0.02217, 0.02122, 0.01938, 1.0, 0.02217, 0.02122, 0.01938, 1.0, 0.02217, 0.02122, 0.01938, 1.0, 0.02217, 0.02122, 0.01938, 1.0, 0.02217, 0.02122, 0.01938, 1.0, 0.02217, 0.02122, 0.01938, 1.0, 0.02217, 0.02122, 0.01938, 1.0, 0.02217, 0.02122, 0.01938, 1.0, 0.01161, 0.01161, 0.01096, 1.0, 0.01161, 0.01161, 0.01096, 1.0, 0.01161, 0.01161, 0.01096, 1.0, 0.01161, 0.01161, 0.01096, 1.0, 0.01161, 0.01161, 0.01096, 1.0, 0.01161, 0.01161, 0.01096, 1.0, 0.1746, 0.159, 0.1413, 1.0, 0.1746, 0.159, 0.1413, 1.0, 0.1746, 0.159, 0.1413, 1.0, 0.1746, 0.159, 0.1413, 1.0, 0.1746, 0.159, 0.1413, 1.0, 0.1746, 0.159, 0.1413, 1.0, 0.03955, 0.0382, 0.03434, 1.0, 0.03955, 0.0382, 0.03434, 1.0, 0.03955, 0.0382, 0.03434, 1.0, 0.03955, 0.0382, 0.03434, 1.0, 0.03955, 0.0382, 0.03434, 1.0, 0.03955, 0.0382, 0.03434, 1.0, 0.2195, 0.1946, 0.1746, 1.0, 0.2195, 0.1946, 0.1746, 1.0, 0.2195, 0.1946, 0.1746, 1.0, 0.2195, 0.1946, 0.1746, 1.0, 0.2195, 0.1946, 0.1746, 1.0, 0.2195, 0.1946, 0.1746, 1.0])
_ca = me_sm_fence_05.color_attributes.new('Col.001', 'BYTE_COLOR', 'CORNER')
_ca.data.foreach_set('color', [0.004391, 0.005182, 0.006049, 1.0, 0.004391, 0.005182, 0.006049, 1.0, 0.004391, 0.005182, 0.006049, 1.0, 0.004391, 0.005182, 0.006049, 1.0, 0.004391, 0.005182, 0.006049, 1.0, 0.004391, 0.005182, 0.006049, 1.0, 0.002125, 0.002428, 0.002732, 1.0, 0.002125, 0.002428, 0.002732, 1.0, 0.002125, 0.002428, 0.002732, 1.0, 0.002125, 0.002428, 0.002732, 1.0, 0.002125, 0.002428, 0.002732, 1.0, 0.002125, 0.002428, 0.002732, 1.0, 0.004777, 0.005605, 0.006995, 1.0, 0.004777, 0.005605, 0.006995, 1.0, 0.004777, 0.005605, 0.006995, 1.0, 0.004777, 0.005605, 0.006995, 1.0, 0.004777, 0.005605, 0.006995, 1.0, 0.004777, 0.005605, 0.006995, 1.0, 0.0, 0.0, 0.0, 1.0, 0.0, 0.0, 0.0, 1.0, 0.0, 0.0, 0.0, 1.0, 0.0, 0.0, 0.0, 1.0, 0.0, 0.0, 0.0, 1.0, 0.0, 0.0, 0.0, 1.0, 0.001518, 0.001821, 0.002125, 1.0, 0.001518, 0.001821, 0.002125, 1.0, 0.001518, 0.001821, 0.002125, 1.0, 0.001518, 0.001821, 0.002125, 1.0, 0.001518, 0.001821, 0.002125, 1.0, 0.001518, 0.001821, 0.002125, 1.0, 0.002125, 0.002428, 0.002732, 1.0, 0.002125, 0.002428, 0.002732, 1.0, 0.002125, 0.002428, 0.002732, 1.0, 0.002125, 0.002428, 0.002732, 1.0, 0.002125, 0.002428, 0.002732, 1.0, 0.002125, 0.002428, 0.002732, 1.0, 0.001821, 0.002125, 0.002428, 1.0, 0.001821, 0.002125, 0.002428, 1.0, 0.001821, 0.002125, 0.002428, 1.0, 0.001821, 0.002125, 0.002428, 1.0, 0.001821, 0.002125, 0.002428, 1.0, 0.001821, 0.002125, 0.002428, 1.0, 0.002125, 0.002428, 0.002732, 1.0, 0.002125, 0.002428, 0.002732, 1.0, 0.002125, 0.002428, 0.002732, 1.0, 0.002125, 0.002428, 0.002732, 1.0, 0.002125, 0.002428, 0.002732, 1.0, 0.002125, 0.002428, 0.002732, 1.0, 0.002125, 0.002428, 0.002732, 1.0, 0.002125, 0.002428, 0.002732, 1.0, 0.002125, 0.002428, 0.002732, 1.0, 0.002125, 0.002428, 0.002732, 1.0, 0.002125, 0.002428, 0.002732, 1.0, 0.002125, 0.002428, 0.002732, 1.0, 0.002125, 0.002428, 0.002732, 1.0, 0.002125, 0.002428, 0.002732, 1.0, 0.002125, 0.002428, 0.002732, 1.0, 0.002125, 0.002428, 0.002732, 1.0, 0.002125, 0.002428, 0.002732, 1.0, 0.002125, 0.002428, 0.002732, 1.0, 0.004391, 0.005182, 0.006049, 1.0, 0.004391, 0.005182, 0.006049, 1.0, 0.004391, 0.005182, 0.006049, 1.0, 0.004391, 0.005182, 0.006049, 1.0, 0.004391, 0.005182, 0.006049, 1.0, 0.004391, 0.005182, 0.006049, 1.0, 0.002125, 0.002428, 0.002732, 1.0, 0.002125, 0.002428, 0.002732, 1.0, 0.002125, 0.002428, 0.002732, 1.0, 0.002125, 0.002428, 0.002732, 1.0, 0.002125, 0.002428, 0.002732, 1.0, 0.002125, 0.002428, 0.002732, 1.0, 0.004777, 0.005605, 0.006995, 1.0, 0.004777, 0.005605, 0.006995, 1.0, 0.004777, 0.005605, 0.006995, 1.0, 0.004777, 0.005605, 0.006995, 1.0, 0.004777, 0.005605, 0.006995, 1.0, 0.004777, 0.005605, 0.006995, 1.0, 0.0, 0.0, 0.0, 1.0, 0.0, 0.0, 0.0, 1.0, 0.0, 0.0, 0.0, 1.0, 0.0, 0.0, 0.0, 1.0, 0.0, 0.0, 0.0, 1.0, 0.0, 0.0, 0.0, 1.0, 0.001518, 0.001821, 0.002125, 1.0, 0.001518, 0.001821, 0.002125, 1.0, 0.001518, 0.001821, 0.002125, 1.0, 0.001518, 0.001821, 0.002125, 1.0, 0.001518, 0.001821, 0.002125, 1.0, 0.001518, 0.001821, 0.002125, 1.0, 0.002125, 0.002428, 0.002732, 1.0, 0.002125, 0.002428, 0.002732, 1.0, 0.002125, 0.002428, 0.002732, 1.0, 0.002125, 0.002428, 0.002732, 1.0, 0.002125, 0.002428, 0.002732, 1.0, 0.002125, 0.002428, 0.002732, 1.0, 0.001821, 0.002125, 0.002428, 1.0, 0.001821, 0.002125, 0.002428, 1.0, 0.001821, 0.002125, 0.002428, 1.0, 0.001821, 0.002125, 0.002428, 1.0, 0.001821, 0.002125, 0.002428, 1.0, 0.001821, 0.002125, 0.002428, 1.0, 0.002125, 0.002428, 0.002732, 1.0, 0.002125, 0.002428, 0.002732, 1.0, 0.002125, 0.002428, 0.002732, 1.0, 0.002125, 0.002428, 0.002732, 1.0, 0.002125, 0.002428, 0.002732, 1.0, 0.002125, 0.002428, 0.002732, 1.0, 0.002125, 0.002428, 0.002732, 1.0, 0.002125, 0.002428, 0.002732, 1.0, 0.002125, 0.002428, 0.002732, 1.0, 0.002125, 0.002428, 0.002732, 1.0, 0.002125, 0.002428, 0.002732, 1.0, 0.002125, 0.002428, 0.002732, 1.0, 0.002125, 0.002428, 0.002732, 1.0, 0.002125, 0.002428, 0.002732, 1.0, 0.002125, 0.002428, 0.002732, 1.0, 0.002125, 0.002428, 0.002732, 1.0, 0.002125, 0.002428, 0.002732, 1.0, 0.002125, 0.002428, 0.002732, 1.0, 0.004391, 0.005182, 0.006049, 1.0, 0.004391, 0.005182, 0.006049, 1.0, 0.004391, 0.005182, 0.006049, 1.0, 0.004391, 0.005182, 0.006049, 1.0, 0.004391, 0.005182, 0.006049, 1.0, 0.004391, 0.005182, 0.006049, 1.0, 0.002125, 0.002428, 0.002732, 1.0, 0.002125, 0.002428, 0.002732, 1.0, 0.002125, 0.002428, 0.002732, 1.0, 0.002125, 0.002428, 0.002732, 1.0, 0.002125, 0.002428, 0.002732, 1.0, 0.002125, 0.002428, 0.002732, 1.0, 0.004777, 0.005605, 0.006995, 1.0, 0.004777, 0.005605, 0.006995, 1.0, 0.004777, 0.005605, 0.006995, 1.0, 0.004777, 0.005605, 0.006995, 1.0, 0.004777, 0.005605, 0.006995, 1.0, 0.004777, 0.005605, 0.006995, 1.0, 0.0, 0.0, 0.0, 1.0, 0.0, 0.0, 0.0, 1.0, 0.0, 0.0, 0.0, 1.0, 0.0, 0.0, 0.0, 1.0, 0.0, 0.0, 0.0, 1.0, 0.0, 0.0, 0.0, 1.0, 0.001518, 0.001821, 0.002125, 1.0, 0.001518, 0.001821, 0.002125, 1.0, 0.001518, 0.001821, 0.002125, 1.0, 0.001518, 0.001821, 0.002125, 1.0, 0.001518, 0.001821, 0.002125, 1.0, 0.001518, 0.001821, 0.002125, 1.0, 0.002125, 0.002428, 0.002732, 1.0, 0.002125, 0.002428, 0.002732, 1.0, 0.002125, 0.002428, 0.002732, 1.0, 0.002125, 0.002428, 0.002732, 1.0, 0.002125, 0.002428, 0.002732, 1.0, 0.002125, 0.002428, 0.002732, 1.0, 0.001821, 0.002125, 0.002428, 1.0, 0.001821, 0.002125, 0.002428, 1.0, 0.001821, 0.002125, 0.002428, 1.0, 0.001821, 0.002125, 0.002428, 1.0, 0.001821, 0.002125, 0.002428, 1.0, 0.001821, 0.002125, 0.002428, 1.0, 0.002125, 0.002428, 0.002732, 1.0, 0.002125, 0.002428, 0.002732, 1.0, 0.002125, 0.002428, 0.002732, 1.0, 0.002125, 0.002428, 0.002732, 1.0, 0.002125, 0.002428, 0.002732, 1.0, 0.002125, 0.002428, 0.002732, 1.0, 0.002125, 0.002428, 0.002732, 1.0, 0.002125, 0.002428, 0.002732, 1.0, 0.002125, 0.002428, 0.002732, 1.0, 0.002125, 0.002428, 0.002732, 1.0, 0.002125, 0.002428, 0.002732, 1.0, 0.002125, 0.002428, 0.002732, 1.0, 0.002125, 0.002428, 0.002732, 1.0, 0.002125, 0.002428, 0.002732, 1.0, 0.002125, 0.002428, 0.002732, 1.0, 0.002125, 0.002428, 0.002732, 1.0, 0.002125, 0.002428, 0.002732, 1.0, 0.002125, 0.002428, 0.002732, 1.0, 0.004391, 0.005182, 0.006049, 1.0, 0.004391, 0.005182, 0.006049, 1.0, 0.004391, 0.005182, 0.006049, 1.0, 0.004391, 0.005182, 0.006049, 1.0, 0.004391, 0.005182, 0.006049, 1.0, 0.004391, 0.005182, 0.006049, 1.0, 0.0009106, 0.0009106, 0.0009106, 1.0, 0.0009106, 0.0009106, 0.0009106, 1.0, 0.0009106, 0.0009106, 0.0009106, 1.0, 0.0009106, 0.0009106, 0.0009106, 1.0, 0.0009106, 0.0009106, 0.0009106, 1.0, 0.0009106, 0.0009106, 0.0009106, 1.0, 0.003035, 0.003677, 0.004391, 1.0, 0.003035, 0.003677, 0.004391, 1.0, 0.003035, 0.003677, 0.004391, 1.0, 0.003035, 0.003677, 0.004391, 1.0, 0.003035, 0.003677, 0.004391, 1.0, 0.003035, 0.003677, 0.004391, 1.0, 0.001821, 0.002125, 0.001821, 1.0, 0.001821, 0.002125, 0.001821, 1.0, 0.001821, 0.002125, 0.001821, 1.0, 0.001821, 0.002125, 0.001821, 1.0, 0.001821, 0.002125, 0.001821, 1.0, 0.001821, 0.002125, 0.001821, 1.0, 0.001518, 0.001518, 0.001821, 1.0, 0.001518, 0.001518, 0.001821, 1.0, 0.001518, 0.001518, 0.001821, 1.0, 0.001518, 0.001518, 0.001821, 1.0, 0.001518, 0.001518, 0.001821, 1.0, 0.001518, 0.001518, 0.001821, 1.0, 0.0009106, 0.0009106, 0.0009106, 1.0, 0.0009106, 0.0009106, 0.0009106, 1.0, 0.0009106, 0.0009106, 0.0009106, 1.0, 0.0009106, 0.0009106, 0.0009106, 1.0, 0.0009106, 0.0009106, 0.0009106, 1.0, 0.0009106, 0.0009106, 0.0009106, 1.0, 0.001518, 0.001821, 0.001518, 1.0, 0.001518, 0.001821, 0.001518, 1.0, 0.001518, 0.001821, 0.001518, 1.0, 0.001518, 0.001821, 0.001518, 1.0, 0.001518, 0.001821, 0.001518, 1.0, 0.001518, 0.001821, 0.001518, 1.0, 0.0009106, 0.0009106, 0.0009106, 1.0, 0.0009106, 0.0009106, 0.0009106, 1.0, 0.0009106, 0.0009106, 0.0009106, 1.0, 0.0009106, 0.0009106, 0.0009106, 1.0, 0.0009106, 0.0009106, 0.0009106, 1.0, 0.0009106, 0.0009106, 0.0009106, 1.0, 0.0009106, 0.0009106, 0.0009106, 1.0, 0.0009106, 0.0009106, 0.0009106, 1.0, 0.0009106, 0.0009106, 0.0009106, 1.0, 0.0009106, 0.0009106, 0.0009106, 1.0, 0.0009106, 0.0009106, 0.0009106, 1.0, 0.0009106, 0.0009106, 0.0009106, 1.0, 0.0009106, 0.0009106, 0.0009106, 1.0, 0.0009106, 0.0009106, 0.0009106, 1.0, 0.0009106, 0.0009106, 0.0009106, 1.0, 0.0009106, 0.0009106, 0.0009106, 1.0, 0.0009106, 0.0009106, 0.0009106, 1.0, 0.0009106, 0.0009106, 0.0009106, 1.0, 0.004391, 0.005182, 0.006049, 1.0, 0.004391, 0.005182, 0.006049, 1.0, 0.004391, 0.005182, 0.006049, 1.0, 0.004391, 0.005182, 0.006049, 1.0, 0.004391, 0.005182, 0.006049, 1.0, 0.004391, 0.005182, 0.006049, 1.0, 0.0009106, 0.0009106, 0.0009106, 1.0, 0.0009106, 0.0009106, 0.0009106, 1.0, 0.0009106, 0.0009106, 0.0009106, 1.0, 0.0009106, 0.0009106, 0.0009106, 1.0, 0.0009106, 0.0009106, 0.0009106, 1.0, 0.0009106, 0.0009106, 0.0009106, 1.0, 0.003035, 0.003677, 0.004391, 1.0, 0.003035, 0.003677, 0.004391, 1.0, 0.003035, 0.003677, 0.004391, 1.0, 0.003035, 0.003677, 0.004391, 1.0, 0.003035, 0.003677, 0.004391, 1.0, 0.003035, 0.003677, 0.004391, 1.0, 0.001821, 0.002125, 0.001821, 1.0, 0.001821, 0.002125, 0.001821, 1.0, 0.001821, 0.002125, 0.001821, 1.0, 0.001821, 0.002125, 0.001821, 1.0, 0.001821, 0.002125, 0.001821, 1.0, 0.001821, 0.002125, 0.001821, 1.0, 0.001518, 0.001518, 0.001821, 1.0, 0.001518, 0.001518, 0.001821, 1.0, 0.001518, 0.001518, 0.001821, 1.0, 0.001518, 0.001518, 0.001821, 1.0, 0.001518, 0.001518, 0.001821, 1.0, 0.001518, 0.001518, 0.001821, 1.0, 0.0009106, 0.0009106, 0.0009106, 1.0, 0.0009106, 0.0009106, 0.0009106, 1.0, 0.0009106, 0.0009106, 0.0009106, 1.0, 0.0009106, 0.0009106, 0.0009106, 1.0, 0.0009106, 0.0009106, 0.0009106, 1.0, 0.0009106, 0.0009106, 0.0009106, 1.0, 0.001518, 0.001821, 0.001518, 1.0, 0.001518, 0.001821, 0.001518, 1.0, 0.001518, 0.001821, 0.001518, 1.0, 0.001518, 0.001821, 0.001518, 1.0, 0.001518, 0.001821, 0.001518, 1.0, 0.001518, 0.001821, 0.001518, 1.0, 0.0009106, 0.0009106, 0.0009106, 1.0, 0.0009106, 0.0009106, 0.0009106, 1.0, 0.0009106, 0.0009106, 0.0009106, 1.0, 0.0009106, 0.0009106, 0.0009106, 1.0, 0.0009106, 0.0009106, 0.0009106, 1.0, 0.0009106, 0.0009106, 0.0009106, 1.0, 0.0009106, 0.0009106, 0.0009106, 1.0, 0.0009106, 0.0009106, 0.0009106, 1.0, 0.0009106, 0.0009106, 0.0009106, 1.0, 0.0009106, 0.0009106, 0.0009106, 1.0, 0.0009106, 0.0009106, 0.0009106, 1.0, 0.0009106, 0.0009106, 0.0009106, 1.0, 0.0009106, 0.0009106, 0.0009106, 1.0, 0.0009106, 0.0009106, 0.0009106, 1.0, 0.0009106, 0.0009106, 0.0009106, 1.0, 0.0009106, 0.0009106, 0.0009106, 1.0, 0.0009106, 0.0009106, 0.0009106, 1.0, 0.0009106, 0.0009106, 0.0009106, 1.0, 0.002125, 0.002428, 0.002732, 1.0, 0.002125, 0.002428, 0.002732, 1.0, 0.002125, 0.002428, 0.002732, 1.0, 0.002125, 0.002428, 0.002732, 1.0, 0.002125, 0.002428, 0.002732, 1.0, 0.002125, 0.002428, 0.002732, 1.0, 0.0009106, 0.0009106, 0.0009106, 1.0, 0.0009106, 0.0009106, 0.0009106, 1.0, 0.0009106, 0.0009106, 0.0009106, 1.0, 0.0009106, 0.0009106, 0.0009106, 1.0, 0.0009106, 0.0009106, 0.0009106, 1.0, 0.0009106, 0.0009106, 0.0009106, 1.0, 0.001214, 0.0009106, 0.0006071, 1.0, 0.001214, 0.0009106, 0.0006071, 1.0, 0.001214, 0.0009106, 0.0006071, 1.0, 0.001214, 0.0009106, 0.0006071, 1.0, 0.001214, 0.0009106, 0.0006071, 1.0, 0.001214, 0.0009106, 0.0006071, 1.0, 0.001214, 0.0009106, 0.0006071, 1.0, 0.001214, 0.0009106, 0.0006071, 1.0, 0.001214, 0.0009106, 0.0006071, 1.0, 0.001214, 0.0009106, 0.0006071, 1.0, 0.001214, 0.0009106, 0.0006071, 1.0, 0.001214, 0.0009106, 0.0006071, 1.0, 0.002125, 0.002428, 0.002732, 1.0, 0.002125, 0.002428, 0.002732, 1.0, 0.002125, 0.002428, 0.002732, 1.0, 0.002125, 0.002428, 0.002732, 1.0, 0.002125, 0.002428, 0.002732, 1.0, 0.002125, 0.002428, 0.002732, 1.0, 0.003035, 0.003035, 0.002732, 1.0, 0.003035, 0.003035, 0.002732, 1.0, 0.003035, 0.003035, 0.002732, 1.0, 0.003035, 0.003035, 0.002732, 1.0, 0.003035, 0.003035, 0.002732, 1.0, 0.003035, 0.003035, 0.002732, 1.0, 0.003035, 0.003035, 0.002732, 1.0, 0.003035, 0.003035, 0.002732, 1.0, 0.003035, 0.003035, 0.002732, 1.0, 0.003035, 0.003035, 0.002732, 1.0, 0.003035, 0.003035, 0.002732, 1.0, 0.003035, 0.003035, 0.002732, 1.0, 0.003035, 0.003035, 0.002732, 1.0, 0.003035, 0.003035, 0.002732, 1.0, 0.003035, 0.003035, 0.002732, 1.0, 0.003035, 0.003035, 0.002732, 1.0, 0.003035, 0.003035, 0.002732, 1.0, 0.003035, 0.003035, 0.002732, 1.0, 0.003035, 0.003035, 0.002732, 1.0, 0.003035, 0.003035, 0.002732, 1.0, 0.003035, 0.003035, 0.002732, 1.0, 0.003035, 0.003035, 0.002732, 1.0, 0.003035, 0.003035, 0.002732, 1.0, 0.003035, 0.003035, 0.002732, 1.0, 0.001214, 0.0009106, 0.0009106, 1.0, 0.001214, 0.0009106, 0.0009106, 1.0, 0.001214, 0.0009106, 0.0009106, 1.0, 0.001214, 0.0009106, 0.0009106, 1.0, 0.001214, 0.0009106, 0.0009106, 1.0, 0.001214, 0.0009106, 0.0009106, 1.0, 0.001214, 0.0009106, 0.0009106, 1.0, 0.001214, 0.0009106, 0.0009106, 1.0, 0.001214, 0.0009106, 0.0009106, 1.0, 0.001214, 0.0009106, 0.0009106, 1.0, 0.001214, 0.0009106, 0.0009106, 1.0, 0.001214, 0.0009106, 0.0009106, 1.0, 0.0009106, 0.0009106, 0.0009106, 1.0, 0.0009106, 0.0009106, 0.0009106, 1.0, 0.0009106, 0.0009106, 0.0009106, 1.0, 0.0009106, 0.0009106, 0.0009106, 1.0, 0.0009106, 0.0009106, 0.0009106, 1.0, 0.0009106, 0.0009106, 0.0009106, 1.0, 0.004391, 0.005182, 0.006049, 1.0, 0.004391, 0.005182, 0.006049, 1.0, 0.004391, 0.005182, 0.006049, 1.0, 0.004391, 0.005182, 0.006049, 1.0, 0.004391, 0.005182, 0.006049, 1.0, 0.004391, 0.005182, 0.006049, 1.0, 0.001214, 0.0009106, 0.0009106, 1.0, 0.001214, 0.0009106, 0.0009106, 1.0, 0.001214, 0.0009106, 0.0009106, 1.0, 0.001214, 0.0009106, 0.0009106, 1.0, 0.001214, 0.0009106, 0.0009106, 1.0, 0.001214, 0.0009106, 0.0009106, 1.0, 0.003035, 0.003035, 0.002732, 1.0, 0.003035, 0.003035, 0.002732, 1.0, 0.003035, 0.003035, 0.002732, 1.0, 0.003035, 0.003035, 0.002732, 1.0, 0.003035, 0.003035, 0.002732, 1.0, 0.003035, 0.003035, 0.002732, 1.0])
me_sm_fence_05.materials.append(mat_sm_fence_05_0)
me_sm_fence_05.materials.append(mat_sm_fence_05_1)
me_sm_fence_05.use_remesh_fix_poles = True
me_sm_fence_05.use_remesh_preserve_attributes = False
me_sm_fence_05.update()

# ---- objects
ob_sm_fence_05 = bpy.data.objects.new('SM_FENCE_05', me_sm_fence_05)

# ---- transforms, parenting, visibility, modifiers, constraints
ob_sm_fence_05.location = (0.0, 0.0, 0.0)
ob_sm_fence_05.rotation_mode = 'QUATERNION'
ob_sm_fence_05.rotation_quaternion = (1.0, 0.0, 0.0, 0.0)
_m = ob_sm_fence_05.modifiers.new('EdgeSplit', 'EDGE_SPLIT')
_m.use_edge_angle = False

# ---- collection membership
col_sm_fence_05.objects.link(ob_sm_fence_05)

# ---- scene / render settings (as saved in the file)
scene.frame_start = 1; scene.frame_end = 250; scene.frame_set(1)
scene.render.engine = 'BLENDER_EEVEE_NEXT'
scene.cycles.sampling_pattern = 'TABULATED_SOBOL'
scene.cycles.use_light_tree = False
scene.view_settings.view_transform = 'Filmic'
bpy.context.view_layer.update()

# ---- added for rendering (the .blend has no active camera and no usable light): camera, sun
cam_auto = bpy.data.cameras.new('AutoCamera')
cam_auto.lens = 50.0
cam_auto.sensor_width = 36.0
cam_auto.clip_end = 1000.0
ob_auto_camera = bpy.data.objects.new('AutoCamera', cam_auto)
scene.collection.objects.link(ob_auto_camera)
ob_auto_camera.location = (10.4004, -16.4504, 9.67353)
ob_auto_camera.rotation_euler = (1.09748, -7.21219e-08, 0.694738)
scene.camera = ob_auto_camera
light_auto_sun = bpy.data.lights.new('AutoSun', 'SUN')
light_auto_sun.energy = 3.0
light_auto_sun.angle = 0.0523599
ob_auto_sun = bpy.data.objects.new('AutoSun', light_auto_sun)
scene.collection.objects.link(ob_auto_sun)
ob_auto_sun.rotation_euler = (0.872665, 0.174533, 0.523599)
bpy.context.view_layer.update()
